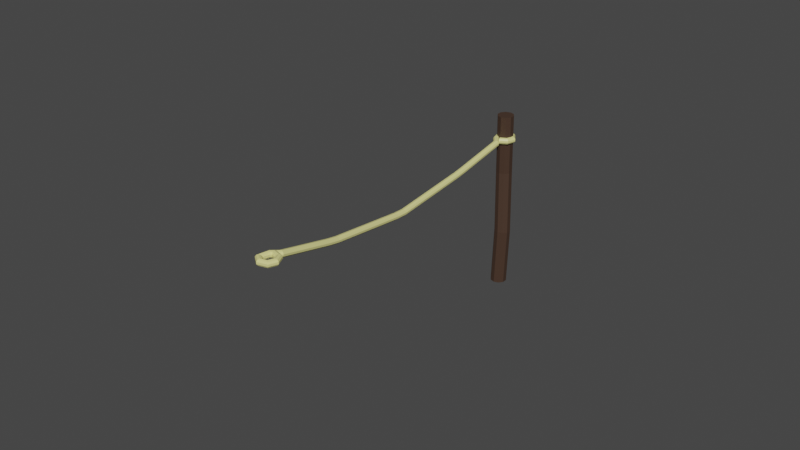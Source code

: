 # Source: Cloture_Moitier.blend  (saved by Blender 2.93.21; exported with 4.5.12 LTS)
import bpy
from mathutils import Matrix  # noqa: F401  (used for matrix-valued properties, if any)

bpy.ops.wm.read_factory_settings(use_empty=True)
scene = bpy.context.scene
scene.name = 'Scene'

# ---- collections
col_collection = bpy.data.collections.new('Collection'); scene.collection.children.link(col_collection)

# ---- materials (node trees are filled in below, after node groups)
mat_boispoteaux = bpy.data.materials.new('BoisPoteaux')
mat_boispoteaux.use_transparent_shadow = False
mat_corde = bpy.data.materials.new('Corde')
mat_corde.alpha_threshold = 0.0
mat_corde.use_transparent_shadow = False
mat_corde.line_color = (0.0, 0.0, 0.0, 1.0)

# ---- material node trees
mat_boispoteaux.use_nodes = True; mat_boispoteaux.node_tree.nodes.clear()
_N = mat_boispoteaux.node_tree.nodes; _L = mat_boispoteaux.node_tree.links
n0 = _N.new('ShaderNodeBsdfPrincipled'); n0.name = 'Principled BSDF'; n0.location = (10, 300)
n0.distribution = 'GGX'
n0.subsurface_method = 'BURLEY'
n0.inputs[0].default_value = (0.06072, 0.03367, 0.02172, 1.0)
n0.inputs[3].default_value = 1.45
n0.inputs[27].default_value = (0.0, 0.0, 0.0, 1.0)
n0.inputs[28].default_value = 1.0
n1 = _N.new('ShaderNodeOutputMaterial'); n1.name = 'Material Output'; n1.location = (300, 300)
_L.new(n0.outputs[0], n1.inputs[0])
n1.is_active_output = True
mat_corde.use_nodes = True; mat_corde.node_tree.nodes.clear()
_N = mat_corde.node_tree.nodes; _L = mat_corde.node_tree.links
n0 = _N.new('ShaderNodeOutputMaterial'); n0.name = 'Material Output'; n0.location = (300, 300)
n1 = _N.new('ShaderNodeBsdfPrincipled'); n1.name = 'Principled BSDF'; n1.location = (10, 300)
n1.distribution = 'GGX'
n1.subsurface_method = 'BURLEY'
n1.inputs[0].default_value = (0.7874, 0.754, 0.2852, 1.0)
n1.inputs[2].default_value = 0.4
n1.inputs[3].default_value = 1.45
n1.inputs[27].default_value = (0.0, 0.0, 0.0, 1.0)
n1.inputs[28].default_value = 1.0
_L.new(n1.outputs[0], n0.inputs[0])
n0.is_active_output = True

# ---- world
world_world = bpy.data.worlds.new('World'); scene.world = world_world
world_world.use_nodes = True; world_world.node_tree.nodes.clear()
_N = world_world.node_tree.nodes; _L = world_world.node_tree.links
n0 = _N.new('ShaderNodeOutputWorld'); n0.name = 'World Output'; n0.location = (300, 300)
n1 = _N.new('ShaderNodeBackground'); n1.name = 'Background'; n1.location = (10, 300)
n1.inputs[0].default_value = (0.05088, 0.05088, 0.05088, 1.0)
_L.new(n1.outputs[0], n0.inputs[0])
n0.is_active_output = True
world_world.color = (0.05088, 0.05088, 0.05088)
world_world.use_sun_shadow = False
world_world.sun_shadow_jitter_overblur = 0.0

# ---- meshes
me_cylindre_001 = bpy.data.meshes.new('Cylindre.001')
me_cylindre_001.from_pydata([(0.0, 0.09, -1.0), (0.0, 0.09, 1.0), (0.0529, 0.07281, -1.0), (0.0529, 0.07281, 1.0), (0.0856, 0.02781, -1.0), (0.0856, 0.02781, 1.0), (0.0856, -0.02781, -1.0), (0.0856, -0.02781, 1.0), (0.0529, -0.07281, -1.0), (0.0529, -0.07281, 1.0), (-7.868e-09, -0.09, -1.0), (-7.868e-09, -0.09, 1.0), (-0.0529, -0.07281, -1.0), (-0.0529, -0.07281, 1.0), (-0.0856, -0.02781, -1.0), (-0.0856, -0.02781, 1.0), (-0.0856, 0.02781, -1.0), (-0.0856, 0.02781, 1.0), (-0.0529, 0.07281, -1.0), (-0.0529, 0.07281, 1.0), (0.02305, 0.08863, -0.3599), (-0.01023, 0.1189, 0.3377), (0.04267, 0.1017, 0.3377), (0.07595, 0.07144, -0.3599), (0.07536, 0.05674, 0.3377), (0.1086, 0.02644, -0.3599), (0.07536, 0.001114, 0.3377), (0.1086, -0.02918, -0.3599), (0.04267, -0.04389, 0.3377), (0.07595, -0.07418, -0.3599), (-0.01023, -0.06107, 0.3377), (0.02305, -0.09137, -0.3599), (-0.06313, -0.04389, 0.3377), (-0.02985, -0.07418, -0.3599), (-0.09583, 0.001114, 0.3377), (-0.06254, -0.02918, -0.3599), (-0.09583, 0.05674, 0.3377), (-0.06254, 0.02644, -0.3599), (-0.06313, 0.1017, 0.3377), (-0.02985, 0.07144, -0.3599)], [], [(21, 1, 3, 22), (22, 3, 5, 24), (24, 5, 7, 26), (26, 7, 9, 28), (28, 9, 11, 30), (30, 11, 13, 32), (32, 13, 15, 34), (34, 15, 17, 36), (3, 1, 19, 17, 15, 13, 11, 9, 7, 5), (36, 17, 19, 38), (38, 19, 1, 21), (0, 2, 4, 6, 8, 10, 12, 14, 16, 18), (18, 39, 20, 0), (39, 38, 21, 20), (16, 37, 39, 18), (37, 36, 38, 39), (14, 35, 37, 16), (35, 34, 36, 37), (12, 33, 35, 14), (33, 32, 34, 35), (10, 31, 33, 12), (31, 30, 32, 33), (8, 29, 31, 10), (29, 28, 30, 31), (6, 27, 29, 8), (27, 26, 28, 29), (4, 25, 27, 6), (25, 24, 26, 27), (2, 23, 25, 4), (23, 22, 24, 25), (0, 20, 23, 2), (20, 21, 22, 23)])
_uv = me_cylindre_001.uv_layers.new(name='CarteUV')
_uv.uv.foreach_set('vector', [1.0, 0.8333, 1.0, 1.0, 0.9, 1.0, 0.9, 0.8333, 0.9, 0.8333, 0.9, 1.0, 0.8, 1.0, 0.8, 0.8333, 0.8, 0.8333, 0.8, 1.0, 0.7, 1.0, 0.7, 0.8333, 0.7, 0.8333, 0.7, 1.0, 0.6, 1.0, 0.6, 0.8333, 0.6, 0.8333, 0.6, 1.0, 0.5, 1.0, 0.5, 0.8333, 0.5, 0.8333, 0.5, 1.0, 0.4, 1.0, 0.4, 0.8333, 0.4, 0.8333, 0.4, 1.0, 0.3, 1.0, 0.3, 0.8333, 0.3, 0.8333, 0.3, 1.0, 0.2, 1.0, 0.2, 0.8333, 0.3911, 0.4442, 0.25, 0.49, 0.1089, 0.4442, 0.02175, 0.3242, 0.02175, 0.1758, 0.1089, 0.05584, 0.25, 0.01, 0.3911, 0.05584, 0.4783, 0.1758, 0.4783, 0.3242, 0.2, 0.8333, 0.2, 1.0, 0.1, 1.0, 0.1, 0.8333, 0.1, 0.8333, 0.1, 1.0, -7.451e-08, 1.0, -7.451e-08, 0.8333, 0.75, 0.49, 0.8911, 0.4442, 0.9783, 0.3242, 0.9783, 0.1758, 0.8911, 0.05584, 0.75, 0.01, 0.6089, 0.05584, 0.5217, 0.1758, 0.5217, 0.3242, 0.6089, 0.4442, 0.1, 0.5, 0.1, 0.6667, -7.451e-08, 0.6667, -7.451e-08, 0.5, 0.1, 0.6667, 0.1, 0.8333, -7.451e-08, 0.8333, -7.451e-08, 0.6667, 0.2, 0.5, 0.2, 0.6667, 0.1, 0.6667, 0.1, 0.5, 0.2, 0.6667, 0.2, 0.8333, 0.1, 0.8333, 0.1, 0.6667, 0.3, 0.5, 0.3, 0.6667, 0.2, 0.6667, 0.2, 0.5, 0.3, 0.6667, 0.3, 0.8333, 0.2, 0.8333, 0.2, 0.6667, 0.4, 0.5, 0.4, 0.6667, 0.3, 0.6667, 0.3, 0.5, 0.4, 0.6667, 0.4, 0.8333, 0.3, 0.8333, 0.3, 0.6667, 0.5, 0.5, 0.5, 0.6667, 0.4, 0.6667, 0.4, 0.5, 0.5, 0.6667, 0.5, 0.8333, 0.4, 0.8333, 0.4, 0.6667, 0.6, 0.5, 0.6, 0.6667, 0.5, 0.6667, 0.5, 0.5, 0.6, 0.6667, 0.6, 0.8333, 0.5, 0.8333, 0.5, 0.6667, 0.7, 0.5, 0.7, 0.6667, 0.6, 0.6667, 0.6, 0.5, 0.7, 0.6667, 0.7, 0.8333, 0.6, 0.8333, 0.6, 0.6667, 0.8, 0.5, 0.8, 0.6667, 0.7, 0.6667, 0.7, 0.5, 0.8, 0.6667, 0.8, 0.8333, 0.7, 0.8333, 0.7, 0.6667, 0.9, 0.5, 0.9, 0.6667, 0.8, 0.6667, 0.8, 0.5, 0.9, 0.6667, 0.9, 0.8333, 0.8, 0.8333, 0.8, 0.6667, 1.0, 0.5, 1.0, 0.6667, 0.9, 0.6667, 0.9, 0.5, 1.0, 0.6667, 1.0, 0.8333, 0.9, 0.8333, 0.9, 0.6667])
me_cylindre_001.materials.append(mat_boispoteaux)
me_cylindre_001.use_remesh_fix_poles = True
me_cylindre_001.use_remesh_preserve_attributes = False
me_cylindre_001.update()
me_cylindre_002 = bpy.data.meshes.new('Cylindre.002')
me_cylindre_002.from_pydata([(0.0, 0.09, -1.0), (0.0, 0.09, 1.0), (0.0529, 0.07281, -1.0), (0.0529, 0.07281, 1.0), (0.0856, 0.02781, -1.0), (0.0856, 0.02781, 1.0), (0.0856, -0.02781, -1.0), (0.0856, -0.02781, 1.0), (0.0529, -0.07281, -1.0), (0.0529, -0.07281, 1.0), (-7.868e-09, -0.09, -1.0), (-7.868e-09, -0.09, 1.0), (-0.0529, -0.07281, -1.0), (-0.0529, -0.07281, 1.0), (-0.0856, -0.02781, -1.0), (-0.0856, -0.02781, 1.0), (-0.0856, 0.02781, -1.0), (-0.0856, 0.02781, 1.0), (-0.0529, 0.07281, -1.0), (-0.0529, 0.07281, 1.0), (0.0, 0.09, -0.821), (0.0, 0.09, -0.7681), (0.0, 0.09, -0.7151), (0.0, 0.09, -0.6621), (0.0, 0.09, -0.6091), (0.0, 0.09, -0.5562), (0.0, 0.09, -0.5032), (0.0, 0.09, -0.4502), (0.0, 0.09, -0.3973), (0.0, 0.09, -0.3443), (0.0, 0.09, -0.2913), (0.0, 0.09, -0.2384), (0.0, 0.09, -0.1854), (0.0, 0.09, -0.1324), (0.0, 0.09, -0.07945), (0.0, 0.09, -0.02648), (0.0, 0.09, 0.02648), (0.0, 0.09, 0.07945), (0.0, 0.09, 0.1324), (0.0, 0.09, 0.1854), (0.0, 0.09, 0.2384), (0.0, 0.09, 0.2913), (0.0, 0.09, 0.3443), (0.0, 0.09, 0.3973), (0.0, 0.09, 0.4502), (0.0, 0.09, 0.5032), (0.0, 0.09, 0.5562), (0.0, 0.09, 0.6091), (0.0, 0.09, 0.6621), (0.0, 0.09, 0.7151), (0.0, 0.09, 0.7681), (0.0, 0.09, 0.821), (0.0529, 0.07281, 0.821), (0.0529, 0.07281, 0.7681), (0.0529, 0.07281, 0.7151), (0.0529, 0.07281, 0.6621), (0.0529, 0.07281, 0.6091), (0.0529, 0.07281, 0.5562), (0.0529, 0.07281, 0.5032), (0.0529, 0.07281, 0.4502), (0.0529, 0.07281, 0.3973), (0.0529, 0.07281, 0.3443), (0.0529, 0.07281, 0.2913), (0.0529, 0.07281, 0.2384), (0.0529, 0.07281, 0.1854), (0.0529, 0.07281, 0.1324), (0.0529, 0.07281, 0.07945), (0.0529, 0.07281, 0.02648), (0.0529, 0.07281, -0.02648), (0.0529, 0.07281, -0.07945), (0.0529, 0.07281, -0.1324), (0.0529, 0.07281, -0.1854), (0.0529, 0.07281, -0.2384), (0.0529, 0.07281, -0.2913), (0.0529, 0.07281, -0.3443), (0.0529, 0.07281, -0.3973), (0.0529, 0.07281, -0.4502), (0.0529, 0.07281, -0.5032), (0.0529, 0.07281, -0.5562), (0.0529, 0.07281, -0.6091), (0.0529, 0.07281, -0.6621), (0.0529, 0.07281, -0.7151), (0.0529, 0.07281, -0.7681), (0.0529, 0.07281, -0.821), (0.0856, 0.02781, 0.821), (0.0856, 0.02781, 0.7681), (0.0856, 0.02781, 0.7151), (0.0856, 0.02781, 0.6621), (0.0856, 0.02781, 0.6091), (0.0856, 0.02781, 0.5562), (0.0856, 0.02781, 0.5032), (0.0856, 0.02781, 0.4502), (0.0856, 0.02781, 0.3973), (0.0856, 0.02781, 0.3443), (0.0856, 0.02781, 0.2913), (0.0856, 0.02781, 0.2384), (0.0856, 0.02781, 0.1854), (0.0856, 0.02781, 0.1324), (0.0856, 0.02781, 0.07945), (0.0856, 0.02781, 0.02648), (0.0856, 0.02781, -0.02648), (0.0856, 0.02781, -0.07945), (0.0856, 0.02781, -0.1324), (0.0856, 0.02781, -0.1854), (0.0856, 0.02781, -0.2384), (0.0856, 0.02781, -0.2913), (0.0856, 0.02781, -0.3443), (0.0856, 0.02781, -0.3973), (0.0856, 0.02781, -0.4502), (0.0856, 0.02781, -0.5032), (0.0856, 0.02781, -0.5562), (0.0856, 0.02781, -0.6091), (0.0856, 0.02781, -0.6621), (0.0856, 0.02781, -0.7151), (0.0856, 0.02781, -0.7681), (0.0856, 0.02781, -0.821), (0.0856, -0.02781, 0.821), (0.0856, -0.02781, 0.7681), (0.0856, -0.02781, 0.7151), (0.0856, -0.02781, 0.6621), (0.0856, -0.02781, 0.6091), (0.0856, -0.02781, 0.5562), (0.0856, -0.02781, 0.5032), (0.0856, -0.02781, 0.4502), (0.0856, -0.02781, 0.3973), (0.0856, -0.02781, 0.3443), (0.0856, -0.02781, 0.2913), (0.0856, -0.02781, 0.2384), (0.0856, -0.02781, 0.1854), (0.0856, -0.02781, 0.1324), (0.0856, -0.02781, 0.07945), (0.0856, -0.02781, 0.02648), (0.0856, -0.02781, -0.02648), (0.0856, -0.02781, -0.07945), (0.0856, -0.02781, -0.1324), (0.0856, -0.02781, -0.1854), (0.0856, -0.02781, -0.2384), (0.0856, -0.02781, -0.2913), (0.0856, -0.02781, -0.3443), (0.0856, -0.02781, -0.3973), (0.0856, -0.02781, -0.4502), (0.0856, -0.02781, -0.5032), (0.0856, -0.02781, -0.5562), (0.0856, -0.02781, -0.6091), (0.0856, -0.02781, -0.6621), (0.0856, -0.02781, -0.7151), (0.0856, -0.02781, -0.7681), (0.0856, -0.02781, -0.821), (0.0529, -0.07281, 0.821), (0.0529, -0.07281, 0.7681), (0.0529, -0.07281, 0.7151), (0.0529, -0.07281, 0.6621), (0.0529, -0.07281, 0.6091), (0.0529, -0.07281, 0.5562), (0.0529, -0.07281, 0.5032), (0.0529, -0.07281, 0.4502), (0.0529, -0.07281, 0.3973), (0.0529, -0.07281, 0.3443), (0.0529, -0.07281, 0.2913), (0.0529, -0.07281, 0.2384), (0.0529, -0.07281, 0.1854), (0.0529, -0.07281, 0.1324), (0.0529, -0.07281, 0.07945), (0.0529, -0.07281, 0.02648), (0.0529, -0.07281, -0.02648), (0.0529, -0.07281, -0.07945), (0.0529, -0.07281, -0.1324), (0.0529, -0.07281, -0.1854), (0.0529, -0.07281, -0.2384), (0.0529, -0.07281, -0.2913), (0.0529, -0.07281, -0.3443), (0.0529, -0.07281, -0.3973), (0.0529, -0.07281, -0.4502), (0.0529, -0.07281, -0.5032), (0.0529, -0.07281, -0.5562), (0.0529, -0.07281, -0.6091), (0.0529, -0.07281, -0.6621), (0.0529, -0.07281, -0.7151), (0.0529, -0.07281, -0.7681), (0.0529, -0.07281, -0.821), (-7.868e-09, -0.09, 0.821), (-7.868e-09, -0.09, 0.7681), (-7.868e-09, -0.09, 0.7151), (-7.868e-09, -0.09, 0.6621), (-7.868e-09, -0.09, 0.6091), (-7.868e-09, -0.09, 0.5562), (-7.868e-09, -0.09, 0.5032), (-7.868e-09, -0.09, 0.4502), (-7.868e-09, -0.09, 0.3973), (-7.868e-09, -0.09, 0.3443), (-7.868e-09, -0.09, 0.2913), (-7.868e-09, -0.09, 0.2384), (-7.868e-09, -0.09, 0.1854), (-7.868e-09, -0.09, 0.1324), (-7.868e-09, -0.09, 0.07945), (-7.868e-09, -0.09, 0.02648), (-7.868e-09, -0.09, -0.02648), (-7.868e-09, -0.09, -0.07945), (-7.868e-09, -0.09, -0.1324), (-7.868e-09, -0.09, -0.1854), (-7.868e-09, -0.09, -0.2384), (-7.868e-09, -0.09, -0.2913), (-7.868e-09, -0.09, -0.3443), (-7.868e-09, -0.09, -0.3973), (-7.868e-09, -0.09, -0.4502), (-7.868e-09, -0.09, -0.5032), (-7.868e-09, -0.09, -0.5562), (-7.868e-09, -0.09, -0.6091), (-7.868e-09, -0.09, -0.6621), (-7.868e-09, -0.09, -0.7151), (-7.868e-09, -0.09, -0.7681), (-7.868e-09, -0.09, -0.821), (-0.0529, -0.07281, 0.821), (-0.0529, -0.07281, 0.7681), (-0.0529, -0.07281, 0.7151), (-0.0529, -0.07281, 0.6621), (-0.0529, -0.07281, 0.6091), (-0.0529, -0.07281, 0.5562), (-0.0529, -0.07281, 0.5032), (-0.0529, -0.07281, 0.4502), (-0.0529, -0.07281, 0.3973), (-0.0529, -0.07281, 0.3443), (-0.0529, -0.07281, 0.2913), (-0.0529, -0.07281, 0.2384), (-0.0529, -0.07281, 0.1854), (-0.0529, -0.07281, 0.1324), (-0.0529, -0.07281, 0.07945), (-0.0529, -0.07281, 0.02648), (-0.0529, -0.07281, -0.02648), (-0.0529, -0.07281, -0.07945), (-0.0529, -0.07281, -0.1324), (-0.0529, -0.07281, -0.1854), (-0.0529, -0.07281, -0.2384), (-0.0529, -0.07281, -0.2913), (-0.0529, -0.07281, -0.3443), (-0.0529, -0.07281, -0.3973), (-0.0529, -0.07281, -0.4502), (-0.0529, -0.07281, -0.5032), (-0.0529, -0.07281, -0.5562), (-0.0529, -0.07281, -0.6091), (-0.0529, -0.07281, -0.6621), (-0.0529, -0.07281, -0.7151), (-0.0529, -0.07281, -0.7681), (-0.0529, -0.07281, -0.821), (-0.0856, -0.02781, 0.821), (-0.0856, -0.02781, 0.7681), (-0.0856, -0.02781, 0.7151), (-0.0856, -0.02781, 0.6621), (-0.0856, -0.02781, 0.6091), (-0.0856, -0.02781, 0.5562), (-0.0856, -0.02781, 0.5032), (-0.0856, -0.02781, 0.4502), (-0.0856, -0.02781, 0.3973), (-0.0856, -0.02781, 0.3443), (-0.0856, -0.02781, 0.2913), (-0.0856, -0.02781, 0.2384), (-0.0856, -0.02781, 0.1854), (-0.0856, -0.02781, 0.1324), (-0.0856, -0.02781, 0.07945), (-0.0856, -0.02781, 0.02648), (-0.0856, -0.02781, -0.02648), (-0.0856, -0.02781, -0.07945), (-0.0856, -0.02781, -0.1324), (-0.0856, -0.02781, -0.1854), (-0.0856, -0.02781, -0.2384), (-0.0856, -0.02781, -0.2913), (-0.0856, -0.02781, -0.3443), (-0.0856, -0.02781, -0.3973), (-0.0856, -0.02781, -0.4502), (-0.0856, -0.02781, -0.5032), (-0.0856, -0.02781, -0.5562), (-0.0856, -0.02781, -0.6091), (-0.0856, -0.02781, -0.6621), (-0.0856, -0.02781, -0.7151), (-0.0856, -0.02781, -0.7681), (-0.0856, -0.02781, -0.821), (-0.0856, 0.02781, 0.821), (-0.0856, 0.02781, 0.7681), (-0.0856, 0.02781, 0.7151), (-0.0856, 0.02781, 0.6621), (-0.0856, 0.02781, 0.6091), (-0.0856, 0.02781, 0.5562), (-0.0856, 0.02781, 0.5032), (-0.0856, 0.02781, 0.4502), (-0.0856, 0.02781, 0.3973), (-0.0856, 0.02781, 0.3443), (-0.0856, 0.02781, 0.2913), (-0.0856, 0.02781, 0.2384), (-0.0856, 0.02781, 0.1854), (-0.0856, 0.02781, 0.1324), (-0.0856, 0.02781, 0.07945), (-0.0856, 0.02781, 0.02648), (-0.0856, 0.02781, -0.02648), (-0.0856, 0.02781, -0.07945), (-0.0856, 0.02781, -0.1324), (-0.0856, 0.02781, -0.1854), (-0.0856, 0.02781, -0.2384), (-0.0856, 0.02781, -0.2913), (-0.0856, 0.02781, -0.3443), (-0.0856, 0.02781, -0.3973), (-0.0856, 0.02781, -0.4502), (-0.0856, 0.02781, -0.5032), (-0.0856, 0.02781, -0.5562), (-0.0856, 0.02781, -0.6091), (-0.0856, 0.02781, -0.6621), (-0.0856, 0.02781, -0.7151), (-0.0856, 0.02781, -0.7681), (-0.0856, 0.02781, -0.821), (-0.0529, 0.07281, 0.821), (-0.0529, 0.07281, 0.7681), (-0.0529, 0.07281, 0.7151), (-0.0529, 0.07281, 0.6621), (-0.0529, 0.07281, 0.6091), (-0.0529, 0.07281, 0.5562), (-0.0529, 0.07281, 0.5032), (-0.0529, 0.07281, 0.4502), (-0.0529, 0.07281, 0.3973), (-0.0529, 0.07281, 0.3443), (-0.0529, 0.07281, 0.2913), (-0.0529, 0.07281, 0.2384), (-0.0529, 0.07281, 0.1854), (-0.0529, 0.07281, 0.1324), (-0.0529, 0.07281, 0.07945), (-0.0529, 0.07281, 0.02648), (-0.0529, 0.07281, -0.02648), (-0.0529, 0.07281, -0.07945), (-0.0529, 0.07281, -0.1324), (-0.0529, 0.07281, -0.1854), (-0.0529, 0.07281, -0.2384), (-0.0529, 0.07281, -0.2913), (-0.0529, 0.07281, -0.3443), (-0.0529, 0.07281, -0.3973), (-0.0529, 0.07281, -0.4502), (-0.0529, 0.07281, -0.5032), (-0.0529, 0.07281, -0.5562), (-0.0529, 0.07281, -0.6091), (-0.0529, 0.07281, -0.6621), (-0.0529, 0.07281, -0.7151), (-0.0529, 0.07281, -0.7681), (-0.0529, 0.07281, -0.821), (0.0, 0.09, 0.8568), (0.0, 0.09, 0.8926), (0.0, 0.09, 0.9284), (0.0, 0.09, 0.9642), (0.0529, 0.07281, 0.9642), (0.0529, 0.07281, 0.9284), (0.0529, 0.07281, 0.8926), (0.0529, 0.07281, 0.8568), (0.0856, 0.02781, 0.9642), (0.0856, 0.02781, 0.9284), (0.0856, 0.02781, 0.8926), (0.0856, 0.02781, 0.8568), (0.0856, -0.02781, 0.9642), (0.0856, -0.02781, 0.9284), (0.0856, -0.02781, 0.8926), (0.0856, -0.02781, 0.8568), (0.0529, -0.07281, 0.9642), (0.0529, -0.07281, 0.9284), (0.0529, -0.07281, 0.8926), (0.0529, -0.07281, 0.8568), (-7.868e-09, -0.09, 0.9642), (-7.868e-09, -0.09, 0.9284), (-7.868e-09, -0.09, 0.8926), (-7.868e-09, -0.09, 0.8568), (-0.0529, -0.07281, 0.9642), (-0.0529, -0.07281, 0.9284), (-0.0529, -0.07281, 0.8926), (-0.0529, -0.07281, 0.8568), (-0.0856, -0.02781, 0.9642), (-0.0856, -0.02781, 0.9284), (-0.0856, -0.02781, 0.8926), (-0.0856, -0.02781, 0.8568), (-0.0856, 0.02781, 0.9642), (-0.0856, 0.02781, 0.9284), (-0.0856, 0.02781, 0.8926), (-0.0856, 0.02781, 0.8568), (-0.0529, 0.07281, 0.9642), (-0.0529, 0.07281, 0.9284), (-0.0529, 0.07281, 0.8926), (-0.0529, 0.07281, 0.8568), (0.0529, 0.07281, -0.8568), (0.0529, 0.07281, -0.8926), (0.0529, 0.07281, -0.9284), (0.0529, 0.07281, -0.9642), (0.0856, 0.02781, -0.8568), (0.0856, 0.02781, -0.8926), (0.0856, 0.02781, -0.9284), (0.0856, 0.02781, -0.9642), (0.0856, -0.02781, -0.8568), (0.0856, -0.02781, -0.8926), (0.0856, -0.02781, -0.9284), (0.0856, -0.02781, -0.9642), (0.0529, -0.07281, -0.8568), (0.0529, -0.07281, -0.8926), (0.0529, -0.07281, -0.9284), (0.0529, -0.07281, -0.9642), (-7.868e-09, -0.09, -0.8568), (-7.868e-09, -0.09, -0.8926), (-7.868e-09, -0.09, -0.9284), (-7.868e-09, -0.09, -0.9642), (-0.0529, -0.07281, -0.8568), (-0.0529, -0.07281, -0.8926), (-0.0529, -0.07281, -0.9284), (-0.0529, -0.07281, -0.9642), (-0.0856, -0.02781, -0.8568), (-0.0856, -0.02781, -0.8926), (-0.0856, -0.02781, -0.9284), (-0.0856, -0.02781, -0.9642), (-0.0856, 0.02781, -0.8568), (-0.0856, 0.02781, -0.8926), (-0.0856, 0.02781, -0.9284), (-0.0856, 0.02781, -0.9642), (-0.0529, 0.07281, -0.8568), (-0.0529, 0.07281, -0.8926), (-0.0529, 0.07281, -0.9284), (-0.0529, 0.07281, -0.9642), (0.0, 0.09, -0.9642), (0.0, 0.09, -0.9284), (0.0, 0.09, -0.8926), (0.0, 0.09, -0.8568)], [], [(343, 1, 3, 344), (344, 3, 5, 348), (348, 5, 7, 352), (352, 7, 9, 356), (356, 9, 11, 360), (360, 11, 13, 364), (364, 13, 15, 368), (368, 15, 17, 372), (3, 1, 19, 17, 15, 13, 11, 9, 7, 5), (372, 17, 19, 376), (376, 19, 1, 343), (0, 2, 4, 6, 8, 10, 12, 14, 16, 18), (412, 339, 20, 419), (339, 338, 21, 20), (338, 337, 22, 21), (337, 336, 23, 22), (336, 335, 24, 23), (335, 334, 25, 24), (334, 333, 26, 25), (333, 332, 27, 26), (332, 331, 28, 27), (331, 330, 29, 28), (330, 329, 30, 29), (329, 328, 31, 30), (328, 327, 32, 31), (327, 326, 33, 32), (326, 325, 34, 33), (325, 324, 35, 34), (324, 323, 36, 35), (323, 322, 37, 36), (322, 321, 38, 37), (321, 320, 39, 38), (320, 319, 40, 39), (319, 318, 41, 40), (318, 317, 42, 41), (317, 316, 43, 42), (316, 315, 44, 43), (315, 314, 45, 44), (314, 313, 46, 45), (313, 312, 47, 46), (312, 311, 48, 47), (311, 310, 49, 48), (310, 309, 50, 49), (309, 308, 51, 50), (408, 307, 339, 412), (307, 306, 338, 339), (306, 305, 337, 338), (305, 304, 336, 337), (304, 303, 335, 336), (303, 302, 334, 335), (302, 301, 333, 334), (301, 300, 332, 333), (300, 299, 331, 332), (299, 298, 330, 331), (298, 297, 329, 330), (297, 296, 328, 329), (296, 295, 327, 328), (295, 294, 326, 327), (294, 293, 325, 326), (293, 292, 324, 325), (292, 291, 323, 324), (291, 290, 322, 323), (290, 289, 321, 322), (289, 288, 320, 321), (288, 287, 319, 320), (287, 286, 318, 319), (286, 285, 317, 318), (285, 284, 316, 317), (284, 283, 315, 316), (283, 282, 314, 315), (282, 281, 313, 314), (281, 280, 312, 313), (280, 279, 311, 312), (279, 278, 310, 311), (278, 277, 309, 310), (277, 276, 308, 309), (404, 275, 307, 408), (275, 274, 306, 307), (274, 273, 305, 306), (273, 272, 304, 305), (272, 271, 303, 304), (271, 270, 302, 303), (270, 269, 301, 302), (269, 268, 300, 301), (268, 267, 299, 300), (267, 266, 298, 299), (266, 265, 297, 298), (265, 264, 296, 297), (264, 263, 295, 296), (263, 262, 294, 295), (262, 261, 293, 294), (261, 260, 292, 293), (260, 259, 291, 292), (259, 258, 290, 291), (258, 257, 289, 290), (257, 256, 288, 289), (256, 255, 287, 288), (255, 254, 286, 287), (254, 253, 285, 286), (253, 252, 284, 285), (252, 251, 283, 284), (251, 250, 282, 283), (250, 249, 281, 282), (249, 248, 280, 281), (248, 247, 279, 280), (247, 246, 278, 279), (246, 245, 277, 278), (245, 244, 276, 277), (400, 243, 275, 404), (243, 242, 274, 275), (242, 241, 273, 274), (241, 240, 272, 273), (240, 239, 271, 272), (239, 238, 270, 271), (238, 237, 269, 270), (237, 236, 268, 269), (236, 235, 267, 268), (235, 234, 266, 267), (234, 233, 265, 266), (233, 232, 264, 265), (232, 231, 263, 264), (231, 230, 262, 263), (230, 229, 261, 262), (229, 228, 260, 261), (228, 227, 259, 260), (227, 226, 258, 259), (226, 225, 257, 258), (225, 224, 256, 257), (224, 223, 255, 256), (223, 222, 254, 255), (222, 221, 253, 254), (221, 220, 252, 253), (220, 219, 251, 252), (219, 218, 250, 251), (218, 217, 249, 250), (217, 216, 248, 249), (216, 215, 247, 248), (215, 214, 246, 247), (214, 213, 245, 246), (213, 212, 244, 245), (396, 211, 243, 400), (211, 210, 242, 243), (210, 209, 241, 242), (209, 208, 240, 241), (208, 207, 239, 240), (207, 206, 238, 239), (206, 205, 237, 238), (205, 204, 236, 237), (204, 203, 235, 236), (203, 202, 234, 235), (202, 201, 233, 234), (201, 200, 232, 233), (200, 199, 231, 232), (199, 198, 230, 231), (198, 197, 229, 230), (197, 196, 228, 229), (196, 195, 227, 228), (195, 194, 226, 227), (194, 193, 225, 226), (193, 192, 224, 225), (192, 191, 223, 224), (191, 190, 222, 223), (190, 189, 221, 222), (189, 188, 220, 221), (188, 187, 219, 220), (187, 186, 218, 219), (186, 185, 217, 218), (185, 184, 216, 217), (184, 183, 215, 216), (183, 182, 214, 215), (182, 181, 213, 214), (181, 180, 212, 213), (392, 179, 211, 396), (179, 178, 210, 211), (178, 177, 209, 210), (177, 176, 208, 209), (176, 175, 207, 208), (175, 174, 206, 207), (174, 173, 205, 206), (173, 172, 204, 205), (172, 171, 203, 204), (171, 170, 202, 203), (170, 169, 201, 202), (169, 168, 200, 201), (168, 167, 199, 200), (167, 166, 198, 199), (166, 165, 197, 198), (165, 164, 196, 197), (164, 163, 195, 196), (163, 162, 194, 195), (162, 161, 193, 194), (161, 160, 192, 193), (160, 159, 191, 192), (159, 158, 190, 191), (158, 157, 189, 190), (157, 156, 188, 189), (156, 155, 187, 188), (155, 154, 186, 187), (154, 153, 185, 186), (153, 152, 184, 185), (152, 151, 183, 184), (151, 150, 182, 183), (150, 149, 181, 182), (149, 148, 180, 181), (388, 147, 179, 392), (147, 146, 178, 179), (146, 145, 177, 178), (145, 144, 176, 177), (144, 143, 175, 176), (143, 142, 174, 175), (142, 141, 173, 174), (141, 140, 172, 173), (140, 139, 171, 172), (139, 138, 170, 171), (138, 137, 169, 170), (137, 136, 168, 169), (136, 135, 167, 168), (135, 134, 166, 167), (134, 133, 165, 166), (133, 132, 164, 165), (132, 131, 163, 164), (131, 130, 162, 163), (130, 129, 161, 162), (129, 128, 160, 161), (128, 127, 159, 160), (127, 126, 158, 159), (126, 125, 157, 158), (125, 124, 156, 157), (124, 123, 155, 156), (123, 122, 154, 155), (122, 121, 153, 154), (121, 120, 152, 153), (120, 119, 151, 152), (119, 118, 150, 151), (118, 117, 149, 150), (117, 116, 148, 149), (384, 115, 147, 388), (115, 114, 146, 147), (114, 113, 145, 146), (113, 112, 144, 145), (112, 111, 143, 144), (111, 110, 142, 143), (110, 109, 141, 142), (109, 108, 140, 141), (108, 107, 139, 140), (107, 106, 138, 139), (106, 105, 137, 138), (105, 104, 136, 137), (104, 103, 135, 136), (103, 102, 134, 135), (102, 101, 133, 134), (101, 100, 132, 133), (100, 99, 131, 132), (99, 98, 130, 131), (98, 97, 129, 130), (97, 96, 128, 129), (96, 95, 127, 128), (95, 94, 126, 127), (94, 93, 125, 126), (93, 92, 124, 125), (92, 91, 123, 124), (91, 90, 122, 123), (90, 89, 121, 122), (89, 88, 120, 121), (88, 87, 119, 120), (87, 86, 118, 119), (86, 85, 117, 118), (85, 84, 116, 117), (380, 83, 115, 384), (83, 82, 114, 115), (82, 81, 113, 114), (81, 80, 112, 113), (80, 79, 111, 112), (79, 78, 110, 111), (78, 77, 109, 110), (77, 76, 108, 109), (76, 75, 107, 108), (75, 74, 106, 107), (74, 73, 105, 106), (73, 72, 104, 105), (72, 71, 103, 104), (71, 70, 102, 103), (70, 69, 101, 102), (69, 68, 100, 101), (68, 67, 99, 100), (67, 66, 98, 99), (66, 65, 97, 98), (65, 64, 96, 97), (64, 63, 95, 96), (63, 62, 94, 95), (62, 61, 93, 94), (61, 60, 92, 93), (60, 59, 91, 92), (59, 58, 90, 91), (58, 57, 89, 90), (57, 56, 88, 89), (56, 55, 87, 88), (55, 54, 86, 87), (54, 53, 85, 86), (53, 52, 84, 85), (419, 20, 83, 380), (20, 21, 82, 83), (21, 22, 81, 82), (22, 23, 80, 81), (23, 24, 79, 80), (24, 25, 78, 79), (25, 26, 77, 78), (26, 27, 76, 77), (27, 28, 75, 76), (28, 29, 74, 75), (29, 30, 73, 74), (30, 31, 72, 73), (31, 32, 71, 72), (32, 33, 70, 71), (33, 34, 69, 70), (34, 35, 68, 69), (35, 36, 67, 68), (36, 37, 66, 67), (37, 38, 65, 66), (38, 39, 64, 65), (39, 40, 63, 64), (40, 41, 62, 63), (41, 42, 61, 62), (42, 43, 60, 61), (43, 44, 59, 60), (44, 45, 58, 59), (45, 46, 57, 58), (46, 47, 56, 57), (47, 48, 55, 56), (48, 49, 54, 55), (49, 50, 53, 54), (50, 51, 52, 53), (308, 379, 340, 51), (379, 378, 341, 340), (378, 377, 342, 341), (377, 376, 343, 342), (276, 375, 379, 308), (375, 374, 378, 379), (374, 373, 377, 378), (373, 372, 376, 377), (244, 371, 375, 276), (371, 370, 374, 375), (370, 369, 373, 374), (369, 368, 372, 373), (212, 367, 371, 244), (367, 366, 370, 371), (366, 365, 369, 370), (365, 364, 368, 369), (180, 363, 367, 212), (363, 362, 366, 367), (362, 361, 365, 366), (361, 360, 364, 365), (148, 359, 363, 180), (359, 358, 362, 363), (358, 357, 361, 362), (357, 356, 360, 361), (116, 355, 359, 148), (355, 354, 358, 359), (354, 353, 357, 358), (353, 352, 356, 357), (84, 351, 355, 116), (351, 350, 354, 355), (350, 349, 353, 354), (349, 348, 352, 353), (52, 347, 351, 84), (347, 346, 350, 351), (346, 345, 349, 350), (345, 344, 348, 349), (51, 340, 347, 52), (340, 341, 346, 347), (341, 342, 345, 346), (342, 343, 344, 345), (0, 416, 383, 2), (416, 417, 382, 383), (417, 418, 381, 382), (418, 419, 380, 381), (2, 383, 387, 4), (383, 382, 386, 387), (382, 381, 385, 386), (381, 380, 384, 385), (4, 387, 391, 6), (387, 386, 390, 391), (386, 385, 389, 390), (385, 384, 388, 389), (6, 391, 395, 8), (391, 390, 394, 395), (390, 389, 393, 394), (389, 388, 392, 393), (8, 395, 399, 10), (395, 394, 398, 399), (394, 393, 397, 398), (393, 392, 396, 397), (10, 399, 403, 12), (399, 398, 402, 403), (398, 397, 401, 402), (397, 396, 400, 401), (12, 403, 407, 14), (403, 402, 406, 407), (402, 401, 405, 406), (401, 400, 404, 405), (14, 407, 411, 16), (407, 406, 410, 411), (406, 405, 409, 410), (405, 404, 408, 409), (16, 411, 415, 18), (411, 410, 414, 415), (410, 409, 413, 414), (409, 408, 412, 413), (18, 415, 416, 0), (415, 414, 417, 416), (414, 413, 418, 417), (413, 412, 419, 418)])
_uv = me_cylindre_002.uv_layers.new(name='CarteUV')
_uv.uv.foreach_set('vector', [1.0, 0.997, 1.0, 1.0, 0.9, 1.0, 0.9, 0.997, 0.9, 0.997, 0.9, 1.0, 0.8, 1.0, 0.8, 0.997, 0.8, 0.997, 0.8, 1.0, 0.7, 1.0, 0.7, 0.997, 0.7, 0.997, 0.7, 1.0, 0.6, 1.0, 0.6, 0.997, 0.6, 0.997, 0.6, 1.0, 0.5, 1.0, 0.5, 0.997, 0.5, 0.997, 0.5, 1.0, 0.4, 1.0, 0.4, 0.997, 0.4, 0.997, 0.4, 1.0, 0.3, 1.0, 0.3, 0.997, 0.3, 0.997, 0.3, 1.0, 0.2, 1.0, 0.2, 0.997, 0.3911, 0.4442, 0.25, 0.49, 0.1089, 0.4442, 0.02175, 0.3242, 0.02175, 0.1758, 0.1089, 0.05584, 0.25, 0.01, 0.3911, 0.05584, 0.4783, 0.1758, 0.4783, 0.3242, 0.2, 0.997, 0.2, 1.0, 0.1, 1.0, 0.1, 0.997, 0.1, 0.997, 0.1, 1.0, -7.451e-08, 1.0, -7.451e-08, 0.997, 0.75, 0.49, 0.8911, 0.4442, 0.9783, 0.3242, 0.9783, 0.1758, 0.8911, 0.05584, 0.75, 0.01, 0.6089, 0.05584, 0.5217, 0.1758, 0.5217, 0.3242, 0.6089, 0.4442, 0.1, 0.5121, 0.1, 0.5152, -7.451e-08, 0.5152, -7.451e-08, 0.5121, 0.1, 0.5152, 0.1, 0.5303, -7.451e-08, 0.5303, -7.451e-08, 0.5152, 0.1, 0.5303, 0.1, 0.5455, -7.451e-08, 0.5455, -7.451e-08, 0.5303, 0.1, 0.5455, 0.1, 0.5606, -7.451e-08, 0.5606, -7.451e-08, 0.5455, 0.1, 0.5606, 0.1, 0.5758, -7.451e-08, 0.5758, -7.451e-08, 0.5606, 0.1, 0.5758, 0.1, 0.5909, -7.451e-08, 0.5909, -7.451e-08, 0.5758, 0.1, 0.5909, 0.1, 0.6061, -7.451e-08, 0.6061, -7.451e-08, 0.5909, 0.1, 0.6061, 0.1, 0.6212, -7.451e-08, 0.6212, -7.451e-08, 0.6061, 0.1, 0.6212, 0.1, 0.6364, -7.451e-08, 0.6364, -7.451e-08, 0.6212, 0.1, 0.6364, 0.1, 0.6515, -7.451e-08, 0.6515, -7.451e-08, 0.6364, 0.1, 0.6515, 0.1, 0.6667, -7.451e-08, 0.6667, -7.451e-08, 0.6515, 0.1, 0.6667, 0.1, 0.6818, -7.451e-08, 0.6818, -7.451e-08, 0.6667, 0.1, 0.6818, 0.1, 0.697, -7.451e-08, 0.697, -7.451e-08, 0.6818, 0.1, 0.697, 0.1, 0.7121, -7.451e-08, 0.7121, -7.451e-08, 0.697, 0.1, 0.7121, 0.1, 0.7273, -7.451e-08, 0.7273, -7.451e-08, 0.7121, 0.1, 0.7273, 0.1, 0.7424, -7.451e-08, 0.7424, -7.451e-08, 0.7273, 0.1, 0.7424, 0.1, 0.7576, -7.451e-08, 0.7576, -7.451e-08, 0.7424, 0.1, 0.7576, 0.1, 0.7727, -7.451e-08, 0.7727, -7.451e-08, 0.7576, 0.1, 0.7727, 0.1, 0.7879, -7.451e-08, 0.7879, -7.451e-08, 0.7727, 0.1, 0.7879, 0.1, 0.803, -7.451e-08, 0.803, -7.451e-08, 0.7879, 0.1, 0.803, 0.1, 0.8182, -7.451e-08, 0.8182, -7.451e-08, 0.803, 0.1, 0.8182, 0.1, 0.8333, -7.451e-08, 0.8333, -7.451e-08, 0.8182, 0.1, 0.8333, 0.1, 0.8485, -7.451e-08, 0.8485, -7.451e-08, 0.8333, 0.1, 0.8485, 0.1, 0.8636, -7.451e-08, 0.8636, -7.451e-08, 0.8485, 0.1, 0.8636, 0.1, 0.8788, -7.451e-08, 0.8788, -7.451e-08, 0.8636, 0.1, 0.8788, 0.1, 0.8939, -7.451e-08, 0.8939, -7.451e-08, 0.8788, 0.1, 0.8939, 0.1, 0.9091, -7.451e-08, 0.9091, -7.451e-08, 0.8939, 0.1, 0.9091, 0.1, 0.9242, -7.451e-08, 0.9242, -7.451e-08, 0.9091, 0.1, 0.9242, 0.1, 0.9394, -7.451e-08, 0.9394, -7.451e-08, 0.9242, 0.1, 0.9394, 0.1, 0.9545, -7.451e-08, 0.9545, -7.451e-08, 0.9394, 0.1, 0.9545, 0.1, 0.9697, -7.451e-08, 0.9697, -7.451e-08, 0.9545, 0.1, 0.9697, 0.1, 0.9848, -7.451e-08, 0.9848, -7.451e-08, 0.9697, 0.2, 0.5121, 0.2, 0.5152, 0.1, 0.5152, 0.1, 0.5121, 0.2, 0.5152, 0.2, 0.5303, 0.1, 0.5303, 0.1, 0.5152, 0.2, 0.5303, 0.2, 0.5455, 0.1, 0.5455, 0.1, 0.5303, 0.2, 0.5455, 0.2, 0.5606, 0.1, 0.5606, 0.1, 0.5455, 0.2, 0.5606, 0.2, 0.5758, 0.1, 0.5758, 0.1, 0.5606, 0.2, 0.5758, 0.2, 0.5909, 0.1, 0.5909, 0.1, 0.5758, 0.2, 0.5909, 0.2, 0.6061, 0.1, 0.6061, 0.1, 0.5909, 0.2, 0.6061, 0.2, 0.6212, 0.1, 0.6212, 0.1, 0.6061, 0.2, 0.6212, 0.2, 0.6364, 0.1, 0.6364, 0.1, 0.6212, 0.2, 0.6364, 0.2, 0.6515, 0.1, 0.6515, 0.1, 0.6364, 0.2, 0.6515, 0.2, 0.6667, 0.1, 0.6667, 0.1, 0.6515, 0.2, 0.6667, 0.2, 0.6818, 0.1, 0.6818, 0.1, 0.6667, 0.2, 0.6818, 0.2, 0.697, 0.1, 0.697, 0.1, 0.6818, 0.2, 0.697, 0.2, 0.7121, 0.1, 0.7121, 0.1, 0.697, 0.2, 0.7121, 0.2, 0.7273, 0.1, 0.7273, 0.1, 0.7121, 0.2, 0.7273, 0.2, 0.7424, 0.1, 0.7424, 0.1, 0.7273, 0.2, 0.7424, 0.2, 0.7576, 0.1, 0.7576, 0.1, 0.7424, 0.2, 0.7576, 0.2, 0.7727, 0.1, 0.7727, 0.1, 0.7576, 0.2, 0.7727, 0.2, 0.7879, 0.1, 0.7879, 0.1, 0.7727, 0.2, 0.7879, 0.2, 0.803, 0.1, 0.803, 0.1, 0.7879, 0.2, 0.803, 0.2, 0.8182, 0.1, 0.8182, 0.1, 0.803, 0.2, 0.8182, 0.2, 0.8333, 0.1, 0.8333, 0.1, 0.8182, 0.2, 0.8333, 0.2, 0.8485, 0.1, 0.8485, 0.1, 0.8333, 0.2, 0.8485, 0.2, 0.8636, 0.1, 0.8636, 0.1, 0.8485, 0.2, 0.8636, 0.2, 0.8788, 0.1, 0.8788, 0.1, 0.8636, 0.2, 0.8788, 0.2, 0.8939, 0.1, 0.8939, 0.1, 0.8788, 0.2, 0.8939, 0.2, 0.9091, 0.1, 0.9091, 0.1, 0.8939, 0.2, 0.9091, 0.2, 0.9242, 0.1, 0.9242, 0.1, 0.9091, 0.2, 0.9242, 0.2, 0.9394, 0.1, 0.9394, 0.1, 0.9242, 0.2, 0.9394, 0.2, 0.9545, 0.1, 0.9545, 0.1, 0.9394, 0.2, 0.9545, 0.2, 0.9697, 0.1, 0.9697, 0.1, 0.9545, 0.2, 0.9697, 0.2, 0.9848, 0.1, 0.9848, 0.1, 0.9697, 0.3, 0.5121, 0.3, 0.5152, 0.2, 0.5152, 0.2, 0.5121, 0.3, 0.5152, 0.3, 0.5303, 0.2, 0.5303, 0.2, 0.5152, 0.3, 0.5303, 0.3, 0.5455, 0.2, 0.5455, 0.2, 0.5303, 0.3, 0.5455, 0.3, 0.5606, 0.2, 0.5606, 0.2, 0.5455, 0.3, 0.5606, 0.3, 0.5758, 0.2, 0.5758, 0.2, 0.5606, 0.3, 0.5758, 0.3, 0.5909, 0.2, 0.5909, 0.2, 0.5758, 0.3, 0.5909, 0.3, 0.6061, 0.2, 0.6061, 0.2, 0.5909, 0.3, 0.6061, 0.3, 0.6212, 0.2, 0.6212, 0.2, 0.6061, 0.3, 0.6212, 0.3, 0.6364, 0.2, 0.6364, 0.2, 0.6212, 0.3, 0.6364, 0.3, 0.6515, 0.2, 0.6515, 0.2, 0.6364, 0.3, 0.6515, 0.3, 0.6667, 0.2, 0.6667, 0.2, 0.6515, 0.3, 0.6667, 0.3, 0.6818, 0.2, 0.6818, 0.2, 0.6667, 0.3, 0.6818, 0.3, 0.697, 0.2, 0.697, 0.2, 0.6818, 0.3, 0.697, 0.3, 0.7121, 0.2, 0.7121, 0.2, 0.697, 0.3, 0.7121, 0.3, 0.7273, 0.2, 0.7273, 0.2, 0.7121, 0.3, 0.7273, 0.3, 0.7424, 0.2, 0.7424, 0.2, 0.7273, 0.3, 0.7424, 0.3, 0.7576, 0.2, 0.7576, 0.2, 0.7424, 0.3, 0.7576, 0.3, 0.7727, 0.2, 0.7727, 0.2, 0.7576, 0.3, 0.7727, 0.3, 0.7879, 0.2, 0.7879, 0.2, 0.7727, 0.3, 0.7879, 0.3, 0.803, 0.2, 0.803, 0.2, 0.7879, 0.3, 0.803, 0.3, 0.8182, 0.2, 0.8182, 0.2, 0.803, 0.3, 0.8182, 0.3, 0.8333, 0.2, 0.8333, 0.2, 0.8182, 0.3, 0.8333, 0.3, 0.8485, 0.2, 0.8485, 0.2, 0.8333, 0.3, 0.8485, 0.3, 0.8636, 0.2, 0.8636, 0.2, 0.8485, 0.3, 0.8636, 0.3, 0.8788, 0.2, 0.8788, 0.2, 0.8636, 0.3, 0.8788, 0.3, 0.8939, 0.2, 0.8939, 0.2, 0.8788, 0.3, 0.8939, 0.3, 0.9091, 0.2, 0.9091, 0.2, 0.8939, 0.3, 0.9091, 0.3, 0.9242, 0.2, 0.9242, 0.2, 0.9091, 0.3, 0.9242, 0.3, 0.9394, 0.2, 0.9394, 0.2, 0.9242, 0.3, 0.9394, 0.3, 0.9545, 0.2, 0.9545, 0.2, 0.9394, 0.3, 0.9545, 0.3, 0.9697, 0.2, 0.9697, 0.2, 0.9545, 0.3, 0.9697, 0.3, 0.9848, 0.2, 0.9848, 0.2, 0.9697, 0.4, 0.5121, 0.4, 0.5152, 0.3, 0.5152, 0.3, 0.5121, 0.4, 0.5152, 0.4, 0.5303, 0.3, 0.5303, 0.3, 0.5152, 0.4, 0.5303, 0.4, 0.5455, 0.3, 0.5455, 0.3, 0.5303, 0.4, 0.5455, 0.4, 0.5606, 0.3, 0.5606, 0.3, 0.5455, 0.4, 0.5606, 0.4, 0.5758, 0.3, 0.5758, 0.3, 0.5606, 0.4, 0.5758, 0.4, 0.5909, 0.3, 0.5909, 0.3, 0.5758, 0.4, 0.5909, 0.4, 0.6061, 0.3, 0.6061, 0.3, 0.5909, 0.4, 0.6061, 0.4, 0.6212, 0.3, 0.6212, 0.3, 0.6061, 0.4, 0.6212, 0.4, 0.6364, 0.3, 0.6364, 0.3, 0.6212, 0.4, 0.6364, 0.4, 0.6515, 0.3, 0.6515, 0.3, 0.6364, 0.4, 0.6515, 0.4, 0.6667, 0.3, 0.6667, 0.3, 0.6515, 0.4, 0.6667, 0.4, 0.6818, 0.3, 0.6818, 0.3, 0.6667, 0.4, 0.6818, 0.4, 0.697, 0.3, 0.697, 0.3, 0.6818, 0.4, 0.697, 0.4, 0.7121, 0.3, 0.7121, 0.3, 0.697, 0.4, 0.7121, 0.4, 0.7273, 0.3, 0.7273, 0.3, 0.7121, 0.4, 0.7273, 0.4, 0.7424, 0.3, 0.7424, 0.3, 0.7273, 0.4, 0.7424, 0.4, 0.7576, 0.3, 0.7576, 0.3, 0.7424, 0.4, 0.7576, 0.4, 0.7727, 0.3, 0.7727, 0.3, 0.7576, 0.4, 0.7727, 0.4, 0.7879, 0.3, 0.7879, 0.3, 0.7727, 0.4, 0.7879, 0.4, 0.803, 0.3, 0.803, 0.3, 0.7879, 0.4, 0.803, 0.4, 0.8182, 0.3, 0.8182, 0.3, 0.803, 0.4, 0.8182, 0.4, 0.8333, 0.3, 0.8333, 0.3, 0.8182, 0.4, 0.8333, 0.4, 0.8485, 0.3, 0.8485, 0.3, 0.8333, 0.4, 0.8485, 0.4, 0.8636, 0.3, 0.8636, 0.3, 0.8485, 0.4, 0.8636, 0.4, 0.8788, 0.3, 0.8788, 0.3, 0.8636, 0.4, 0.8788, 0.4, 0.8939, 0.3, 0.8939, 0.3, 0.8788, 0.4, 0.8939, 0.4, 0.9091, 0.3, 0.9091, 0.3, 0.8939, 0.4, 0.9091, 0.4, 0.9242, 0.3, 0.9242, 0.3, 0.9091, 0.4, 0.9242, 0.4, 0.9394, 0.3, 0.9394, 0.3, 0.9242, 0.4, 0.9394, 0.4, 0.9545, 0.3, 0.9545, 0.3, 0.9394, 0.4, 0.9545, 0.4, 0.9697, 0.3, 0.9697, 0.3, 0.9545, 0.4, 0.9697, 0.4, 0.9848, 0.3, 0.9848, 0.3, 0.9697, 0.5, 0.5121, 0.5, 0.5152, 0.4, 0.5152, 0.4, 0.5121, 0.5, 0.5152, 0.5, 0.5303, 0.4, 0.5303, 0.4, 0.5152, 0.5, 0.5303, 0.5, 0.5455, 0.4, 0.5455, 0.4, 0.5303, 0.5, 0.5455, 0.5, 0.5606, 0.4, 0.5606, 0.4, 0.5455, 0.5, 0.5606, 0.5, 0.5758, 0.4, 0.5758, 0.4, 0.5606, 0.5, 0.5758, 0.5, 0.5909, 0.4, 0.5909, 0.4, 0.5758, 0.5, 0.5909, 0.5, 0.6061, 0.4, 0.6061, 0.4, 0.5909, 0.5, 0.6061, 0.5, 0.6212, 0.4, 0.6212, 0.4, 0.6061, 0.5, 0.6212, 0.5, 0.6364, 0.4, 0.6364, 0.4, 0.6212, 0.5, 0.6364, 0.5, 0.6515, 0.4, 0.6515, 0.4, 0.6364, 0.5, 0.6515, 0.5, 0.6667, 0.4, 0.6667, 0.4, 0.6515, 0.5, 0.6667, 0.5, 0.6818, 0.4, 0.6818, 0.4, 0.6667, 0.5, 0.6818, 0.5, 0.697, 0.4, 0.697, 0.4, 0.6818, 0.5, 0.697, 0.5, 0.7121, 0.4, 0.7121, 0.4, 0.697, 0.5, 0.7121, 0.5, 0.7273, 0.4, 0.7273, 0.4, 0.7121, 0.5, 0.7273, 0.5, 0.7424, 0.4, 0.7424, 0.4, 0.7273, 0.5, 0.7424, 0.5, 0.7576, 0.4, 0.7576, 0.4, 0.7424, 0.5, 0.7576, 0.5, 0.7727, 0.4, 0.7727, 0.4, 0.7576, 0.5, 0.7727, 0.5, 0.7879, 0.4, 0.7879, 0.4, 0.7727, 0.5, 0.7879, 0.5, 0.803, 0.4, 0.803, 0.4, 0.7879, 0.5, 0.803, 0.5, 0.8182, 0.4, 0.8182, 0.4, 0.803, 0.5, 0.8182, 0.5, 0.8333, 0.4, 0.8333, 0.4, 0.8182, 0.5, 0.8333, 0.5, 0.8485, 0.4, 0.8485, 0.4, 0.8333, 0.5, 0.8485, 0.5, 0.8636, 0.4, 0.8636, 0.4, 0.8485, 0.5, 0.8636, 0.5, 0.8788, 0.4, 0.8788, 0.4, 0.8636, 0.5, 0.8788, 0.5, 0.8939, 0.4, 0.8939, 0.4, 0.8788, 0.5, 0.8939, 0.5, 0.9091, 0.4, 0.9091, 0.4, 0.8939, 0.5, 0.9091, 0.5, 0.9242, 0.4, 0.9242, 0.4, 0.9091, 0.5, 0.9242, 0.5, 0.9394, 0.4, 0.9394, 0.4, 0.9242, 0.5, 0.9394, 0.5, 0.9545, 0.4, 0.9545, 0.4, 0.9394, 0.5, 0.9545, 0.5, 0.9697, 0.4, 0.9697, 0.4, 0.9545, 0.5, 0.9697, 0.5, 0.9848, 0.4, 0.9848, 0.4, 0.9697, 0.6, 0.5121, 0.6, 0.5152, 0.5, 0.5152, 0.5, 0.5121, 0.6, 0.5152, 0.6, 0.5303, 0.5, 0.5303, 0.5, 0.5152, 0.6, 0.5303, 0.6, 0.5455, 0.5, 0.5455, 0.5, 0.5303, 0.6, 0.5455, 0.6, 0.5606, 0.5, 0.5606, 0.5, 0.5455, 0.6, 0.5606, 0.6, 0.5758, 0.5, 0.5758, 0.5, 0.5606, 0.6, 0.5758, 0.6, 0.5909, 0.5, 0.5909, 0.5, 0.5758, 0.6, 0.5909, 0.6, 0.6061, 0.5, 0.6061, 0.5, 0.5909, 0.6, 0.6061, 0.6, 0.6212, 0.5, 0.6212, 0.5, 0.6061, 0.6, 0.6212, 0.6, 0.6364, 0.5, 0.6364, 0.5, 0.6212, 0.6, 0.6364, 0.6, 0.6515, 0.5, 0.6515, 0.5, 0.6364, 0.6, 0.6515, 0.6, 0.6667, 0.5, 0.6667, 0.5, 0.6515, 0.6, 0.6667, 0.6, 0.6818, 0.5, 0.6818, 0.5, 0.6667, 0.6, 0.6818, 0.6, 0.697, 0.5, 0.697, 0.5, 0.6818, 0.6, 0.697, 0.6, 0.7121, 0.5, 0.7121, 0.5, 0.697, 0.6, 0.7121, 0.6, 0.7273, 0.5, 0.7273, 0.5, 0.7121, 0.6, 0.7273, 0.6, 0.7424, 0.5, 0.7424, 0.5, 0.7273, 0.6, 0.7424, 0.6, 0.7576, 0.5, 0.7576, 0.5, 0.7424, 0.6, 0.7576, 0.6, 0.7727, 0.5, 0.7727, 0.5, 0.7576, 0.6, 0.7727, 0.6, 0.7879, 0.5, 0.7879, 0.5, 0.7727, 0.6, 0.7879, 0.6, 0.803, 0.5, 0.803, 0.5, 0.7879, 0.6, 0.803, 0.6, 0.8182, 0.5, 0.8182, 0.5, 0.803, 0.6, 0.8182, 0.6, 0.8333, 0.5, 0.8333, 0.5, 0.8182, 0.6, 0.8333, 0.6, 0.8485, 0.5, 0.8485, 0.5, 0.8333, 0.6, 0.8485, 0.6, 0.8636, 0.5, 0.8636, 0.5, 0.8485, 0.6, 0.8636, 0.6, 0.8788, 0.5, 0.8788, 0.5, 0.8636, 0.6, 0.8788, 0.6, 0.8939, 0.5, 0.8939, 0.5, 0.8788, 0.6, 0.8939, 0.6, 0.9091, 0.5, 0.9091, 0.5, 0.8939, 0.6, 0.9091, 0.6, 0.9242, 0.5, 0.9242, 0.5, 0.9091, 0.6, 0.9242, 0.6, 0.9394, 0.5, 0.9394, 0.5, 0.9242, 0.6, 0.9394, 0.6, 0.9545, 0.5, 0.9545, 0.5, 0.9394, 0.6, 0.9545, 0.6, 0.9697, 0.5, 0.9697, 0.5, 0.9545, 0.6, 0.9697, 0.6, 0.9848, 0.5, 0.9848, 0.5, 0.9697, 0.7, 0.5121, 0.7, 0.5152, 0.6, 0.5152, 0.6, 0.5121, 0.7, 0.5152, 0.7, 0.5303, 0.6, 0.5303, 0.6, 0.5152, 0.7, 0.5303, 0.7, 0.5455, 0.6, 0.5455, 0.6, 0.5303, 0.7, 0.5455, 0.7, 0.5606, 0.6, 0.5606, 0.6, 0.5455, 0.7, 0.5606, 0.7, 0.5758, 0.6, 0.5758, 0.6, 0.5606, 0.7, 0.5758, 0.7, 0.5909, 0.6, 0.5909, 0.6, 0.5758, 0.7, 0.5909, 0.7, 0.6061, 0.6, 0.6061, 0.6, 0.5909, 0.7, 0.6061, 0.7, 0.6212, 0.6, 0.6212, 0.6, 0.6061, 0.7, 0.6212, 0.7, 0.6364, 0.6, 0.6364, 0.6, 0.6212, 0.7, 0.6364, 0.7, 0.6515, 0.6, 0.6515, 0.6, 0.6364, 0.7, 0.6515, 0.7, 0.6667, 0.6, 0.6667, 0.6, 0.6515, 0.7, 0.6667, 0.7, 0.6818, 0.6, 0.6818, 0.6, 0.6667, 0.7, 0.6818, 0.7, 0.697, 0.6, 0.697, 0.6, 0.6818, 0.7, 0.697, 0.7, 0.7121, 0.6, 0.7121, 0.6, 0.697, 0.7, 0.7121, 0.7, 0.7273, 0.6, 0.7273, 0.6, 0.7121, 0.7, 0.7273, 0.7, 0.7424, 0.6, 0.7424, 0.6, 0.7273, 0.7, 0.7424, 0.7, 0.7576, 0.6, 0.7576, 0.6, 0.7424, 0.7, 0.7576, 0.7, 0.7727, 0.6, 0.7727, 0.6, 0.7576, 0.7, 0.7727, 0.7, 0.7879, 0.6, 0.7879, 0.6, 0.7727, 0.7, 0.7879, 0.7, 0.803, 0.6, 0.803, 0.6, 0.7879, 0.7, 0.803, 0.7, 0.8182, 0.6, 0.8182, 0.6, 0.803, 0.7, 0.8182, 0.7, 0.8333, 0.6, 0.8333, 0.6, 0.8182, 0.7, 0.8333, 0.7, 0.8485, 0.6, 0.8485, 0.6, 0.8333, 0.7, 0.8485, 0.7, 0.8636, 0.6, 0.8636, 0.6, 0.8485, 0.7, 0.8636, 0.7, 0.8788, 0.6, 0.8788, 0.6, 0.8636, 0.7, 0.8788, 0.7, 0.8939, 0.6, 0.8939, 0.6, 0.8788, 0.7, 0.8939, 0.7, 0.9091, 0.6, 0.9091, 0.6, 0.8939, 0.7, 0.9091, 0.7, 0.9242, 0.6, 0.9242, 0.6, 0.9091, 0.7, 0.9242, 0.7, 0.9394, 0.6, 0.9394, 0.6, 0.9242, 0.7, 0.9394, 0.7, 0.9545, 0.6, 0.9545, 0.6, 0.9394, 0.7, 0.9545, 0.7, 0.9697, 0.6, 0.9697, 0.6, 0.9545, 0.7, 0.9697, 0.7, 0.9848, 0.6, 0.9848, 0.6, 0.9697, 0.8, 0.5121, 0.8, 0.5152, 0.7, 0.5152, 0.7, 0.5121, 0.8, 0.5152, 0.8, 0.5303, 0.7, 0.5303, 0.7, 0.5152, 0.8, 0.5303, 0.8, 0.5455, 0.7, 0.5455, 0.7, 0.5303, 0.8, 0.5455, 0.8, 0.5606, 0.7, 0.5606, 0.7, 0.5455, 0.8, 0.5606, 0.8, 0.5758, 0.7, 0.5758, 0.7, 0.5606, 0.8, 0.5758, 0.8, 0.5909, 0.7, 0.5909, 0.7, 0.5758, 0.8, 0.5909, 0.8, 0.6061, 0.7, 0.6061, 0.7, 0.5909, 0.8, 0.6061, 0.8, 0.6212, 0.7, 0.6212, 0.7, 0.6061, 0.8, 0.6212, 0.8, 0.6364, 0.7, 0.6364, 0.7, 0.6212, 0.8, 0.6364, 0.8, 0.6515, 0.7, 0.6515, 0.7, 0.6364, 0.8, 0.6515, 0.8, 0.6667, 0.7, 0.6667, 0.7, 0.6515, 0.8, 0.6667, 0.8, 0.6818, 0.7, 0.6818, 0.7, 0.6667, 0.8, 0.6818, 0.8, 0.697, 0.7, 0.697, 0.7, 0.6818, 0.8, 0.697, 0.8, 0.7121, 0.7, 0.7121, 0.7, 0.697, 0.8, 0.7121, 0.8, 0.7273, 0.7, 0.7273, 0.7, 0.7121, 0.8, 0.7273, 0.8, 0.7424, 0.7, 0.7424, 0.7, 0.7273, 0.8, 0.7424, 0.8, 0.7576, 0.7, 0.7576, 0.7, 0.7424, 0.8, 0.7576, 0.8, 0.7727, 0.7, 0.7727, 0.7, 0.7576, 0.8, 0.7727, 0.8, 0.7879, 0.7, 0.7879, 0.7, 0.7727, 0.8, 0.7879, 0.8, 0.803, 0.7, 0.803, 0.7, 0.7879, 0.8, 0.803, 0.8, 0.8182, 0.7, 0.8182, 0.7, 0.803, 0.8, 0.8182, 0.8, 0.8333, 0.7, 0.8333, 0.7, 0.8182, 0.8, 0.8333, 0.8, 0.8485, 0.7, 0.8485, 0.7, 0.8333, 0.8, 0.8485, 0.8, 0.8636, 0.7, 0.8636, 0.7, 0.8485, 0.8, 0.8636, 0.8, 0.8788, 0.7, 0.8788, 0.7, 0.8636, 0.8, 0.8788, 0.8, 0.8939, 0.7, 0.8939, 0.7, 0.8788, 0.8, 0.8939, 0.8, 0.9091, 0.7, 0.9091, 0.7, 0.8939, 0.8, 0.9091, 0.8, 0.9242, 0.7, 0.9242, 0.7, 0.9091, 0.8, 0.9242, 0.8, 0.9394, 0.7, 0.9394, 0.7, 0.9242, 0.8, 0.9394, 0.8, 0.9545, 0.7, 0.9545, 0.7, 0.9394, 0.8, 0.9545, 0.8, 0.9697, 0.7, 0.9697, 0.7, 0.9545, 0.8, 0.9697, 0.8, 0.9848, 0.7, 0.9848, 0.7, 0.9697, 0.9, 0.5121, 0.9, 0.5152, 0.8, 0.5152, 0.8, 0.5121, 0.9, 0.5152, 0.9, 0.5303, 0.8, 0.5303, 0.8, 0.5152, 0.9, 0.5303, 0.9, 0.5455, 0.8, 0.5455, 0.8, 0.5303, 0.9, 0.5455, 0.9, 0.5606, 0.8, 0.5606, 0.8, 0.5455, 0.9, 0.5606, 0.9, 0.5758, 0.8, 0.5758, 0.8, 0.5606, 0.9, 0.5758, 0.9, 0.5909, 0.8, 0.5909, 0.8, 0.5758, 0.9, 0.5909, 0.9, 0.6061, 0.8, 0.6061, 0.8, 0.5909, 0.9, 0.6061, 0.9, 0.6212, 0.8, 0.6212, 0.8, 0.6061, 0.9, 0.6212, 0.9, 0.6364, 0.8, 0.6364, 0.8, 0.6212, 0.9, 0.6364, 0.9, 0.6515, 0.8, 0.6515, 0.8, 0.6364, 0.9, 0.6515, 0.9, 0.6667, 0.8, 0.6667, 0.8, 0.6515, 0.9, 0.6667, 0.9, 0.6818, 0.8, 0.6818, 0.8, 0.6667, 0.9, 0.6818, 0.9, 0.697, 0.8, 0.697, 0.8, 0.6818, 0.9, 0.697, 0.9, 0.7121, 0.8, 0.7121, 0.8, 0.697, 0.9, 0.7121, 0.9, 0.7273, 0.8, 0.7273, 0.8, 0.7121, 0.9, 0.7273, 0.9, 0.7424, 0.8, 0.7424, 0.8, 0.7273, 0.9, 0.7424, 0.9, 0.7576, 0.8, 0.7576, 0.8, 0.7424, 0.9, 0.7576, 0.9, 0.7727, 0.8, 0.7727, 0.8, 0.7576, 0.9, 0.7727, 0.9, 0.7879, 0.8, 0.7879, 0.8, 0.7727, 0.9, 0.7879, 0.9, 0.803, 0.8, 0.803, 0.8, 0.7879, 0.9, 0.803, 0.9, 0.8182, 0.8, 0.8182, 0.8, 0.803, 0.9, 0.8182, 0.9, 0.8333, 0.8, 0.8333, 0.8, 0.8182, 0.9, 0.8333, 0.9, 0.8485, 0.8, 0.8485, 0.8, 0.8333, 0.9, 0.8485, 0.9, 0.8636, 0.8, 0.8636, 0.8, 0.8485, 0.9, 0.8636, 0.9, 0.8788, 0.8, 0.8788, 0.8, 0.8636, 0.9, 0.8788, 0.9, 0.8939, 0.8, 0.8939, 0.8, 0.8788, 0.9, 0.8939, 0.9, 0.9091, 0.8, 0.9091, 0.8, 0.8939, 0.9, 0.9091, 0.9, 0.9242, 0.8, 0.9242, 0.8, 0.9091, 0.9, 0.9242, 0.9, 0.9394, 0.8, 0.9394, 0.8, 0.9242, 0.9, 0.9394, 0.9, 0.9545, 0.8, 0.9545, 0.8, 0.9394, 0.9, 0.9545, 0.9, 0.9697, 0.8, 0.9697, 0.8, 0.9545, 0.9, 0.9697, 0.9, 0.9848, 0.8, 0.9848, 0.8, 0.9697, 1.0, 0.5121, 1.0, 0.5152, 0.9, 0.5152, 0.9, 0.5121, 1.0, 0.5152, 1.0, 0.5303, 0.9, 0.5303, 0.9, 0.5152, 1.0, 0.5303, 1.0, 0.5455, 0.9, 0.5455, 0.9, 0.5303, 1.0, 0.5455, 1.0, 0.5606, 0.9, 0.5606, 0.9, 0.5455, 1.0, 0.5606, 1.0, 0.5758, 0.9, 0.5758, 0.9, 0.5606, 1.0, 0.5758, 1.0, 0.5909, 0.9, 0.5909, 0.9, 0.5758, 1.0, 0.5909, 1.0, 0.6061, 0.9, 0.6061, 0.9, 0.5909, 1.0, 0.6061, 1.0, 0.6212, 0.9, 0.6212, 0.9, 0.6061, 1.0, 0.6212, 1.0, 0.6364, 0.9, 0.6364, 0.9, 0.6212, 1.0, 0.6364, 1.0, 0.6515, 0.9, 0.6515, 0.9, 0.6364, 1.0, 0.6515, 1.0, 0.6667, 0.9, 0.6667, 0.9, 0.6515, 1.0, 0.6667, 1.0, 0.6818, 0.9, 0.6818, 0.9, 0.6667, 1.0, 0.6818, 1.0, 0.697, 0.9, 0.697, 0.9, 0.6818, 1.0, 0.697, 1.0, 0.7121, 0.9, 0.7121, 0.9, 0.697, 1.0, 0.7121, 1.0, 0.7273, 0.9, 0.7273, 0.9, 0.7121, 1.0, 0.7273, 1.0, 0.7424, 0.9, 0.7424, 0.9, 0.7273, 1.0, 0.7424, 1.0, 0.7576, 0.9, 0.7576, 0.9, 0.7424, 1.0, 0.7576, 1.0, 0.7727, 0.9, 0.7727, 0.9, 0.7576, 1.0, 0.7727, 1.0, 0.7879, 0.9, 0.7879, 0.9, 0.7727, 1.0, 0.7879, 1.0, 0.803, 0.9, 0.803, 0.9, 0.7879, 1.0, 0.803, 1.0, 0.8182, 0.9, 0.8182, 0.9, 0.803, 1.0, 0.8182, 1.0, 0.8333, 0.9, 0.8333, 0.9, 0.8182, 1.0, 0.8333, 1.0, 0.8485, 0.9, 0.8485, 0.9, 0.8333, 1.0, 0.8485, 1.0, 0.8636, 0.9, 0.8636, 0.9, 0.8485, 1.0, 0.8636, 1.0, 0.8788, 0.9, 0.8788, 0.9, 0.8636, 1.0, 0.8788, 1.0, 0.8939, 0.9, 0.8939, 0.9, 0.8788, 1.0, 0.8939, 1.0, 0.9091, 0.9, 0.9091, 0.9, 0.8939, 1.0, 0.9091, 1.0, 0.9242, 0.9, 0.9242, 0.9, 0.9091, 1.0, 0.9242, 1.0, 0.9394, 0.9, 0.9394, 0.9, 0.9242, 1.0, 0.9394, 1.0, 0.9545, 0.9, 0.9545, 0.9, 0.9394, 1.0, 0.9545, 1.0, 0.9697, 0.9, 0.9697, 0.9, 0.9545, 1.0, 0.9697, 1.0, 0.9848, 0.9, 0.9848, 0.9, 0.9697, 0.1, 0.9848, 0.1, 0.9879, -7.451e-08, 0.9879, -7.451e-08, 0.9848, 0.1, 0.9879, 0.1, 0.9909, -7.451e-08, 0.9909, -7.451e-08, 0.9879, 0.1, 0.9909, 0.1, 0.9939, -7.451e-08, 0.9939, -7.451e-08, 0.9909, 0.1, 0.9939, 0.1, 0.997, -7.451e-08, 0.997, -7.451e-08, 0.9939, 0.2, 0.9848, 0.2, 0.9879, 0.1, 0.9879, 0.1, 0.9848, 0.2, 0.9879, 0.2, 0.9909, 0.1, 0.9909, 0.1, 0.9879, 0.2, 0.9909, 0.2, 0.9939, 0.1, 0.9939, 0.1, 0.9909, 0.2, 0.9939, 0.2, 0.997, 0.1, 0.997, 0.1, 0.9939, 0.3, 0.9848, 0.3, 0.9879, 0.2, 0.9879, 0.2, 0.9848, 0.3, 0.9879, 0.3, 0.9909, 0.2, 0.9909, 0.2, 0.9879, 0.3, 0.9909, 0.3, 0.9939, 0.2, 0.9939, 0.2, 0.9909, 0.3, 0.9939, 0.3, 0.997, 0.2, 0.997, 0.2, 0.9939, 0.4, 0.9848, 0.4, 0.9879, 0.3, 0.9879, 0.3, 0.9848, 0.4, 0.9879, 0.4, 0.9909, 0.3, 0.9909, 0.3, 0.9879, 0.4, 0.9909, 0.4, 0.9939, 0.3, 0.9939, 0.3, 0.9909, 0.4, 0.9939, 0.4, 0.997, 0.3, 0.997, 0.3, 0.9939, 0.5, 0.9848, 0.5, 0.9879, 0.4, 0.9879, 0.4, 0.9848, 0.5, 0.9879, 0.5, 0.9909, 0.4, 0.9909, 0.4, 0.9879, 0.5, 0.9909, 0.5, 0.9939, 0.4, 0.9939, 0.4, 0.9909, 0.5, 0.9939, 0.5, 0.997, 0.4, 0.997, 0.4, 0.9939, 0.6, 0.9848, 0.6, 0.9879, 0.5, 0.9879, 0.5, 0.9848, 0.6, 0.9879, 0.6, 0.9909, 0.5, 0.9909, 0.5, 0.9879, 0.6, 0.9909, 0.6, 0.9939, 0.5, 0.9939, 0.5, 0.9909, 0.6, 0.9939, 0.6, 0.997, 0.5, 0.997, 0.5, 0.9939, 0.7, 0.9848, 0.7, 0.9879, 0.6, 0.9879, 0.6, 0.9848, 0.7, 0.9879, 0.7, 0.9909, 0.6, 0.9909, 0.6, 0.9879, 0.7, 0.9909, 0.7, 0.9939, 0.6, 0.9939, 0.6, 0.9909, 0.7, 0.9939, 0.7, 0.997, 0.6, 0.997, 0.6, 0.9939, 0.8, 0.9848, 0.8, 0.9879, 0.7, 0.9879, 0.7, 0.9848, 0.8, 0.9879, 0.8, 0.9909, 0.7, 0.9909, 0.7, 0.9879, 0.8, 0.9909, 0.8, 0.9939, 0.7, 0.9939, 0.7, 0.9909, 0.8, 0.9939, 0.8, 0.997, 0.7, 0.997, 0.7, 0.9939, 0.9, 0.9848, 0.9, 0.9879, 0.8, 0.9879, 0.8, 0.9848, 0.9, 0.9879, 0.9, 0.9909, 0.8, 0.9909, 0.8, 0.9879, 0.9, 0.9909, 0.9, 0.9939, 0.8, 0.9939, 0.8, 0.9909, 0.9, 0.9939, 0.9, 0.997, 0.8, 0.997, 0.8, 0.9939, 1.0, 0.9848, 1.0, 0.9879, 0.9, 0.9879, 0.9, 0.9848, 1.0, 0.9879, 1.0, 0.9909, 0.9, 0.9909, 0.9, 0.9879, 1.0, 0.9909, 1.0, 0.9939, 0.9, 0.9939, 0.9, 0.9909, 1.0, 0.9939, 1.0, 0.997, 0.9, 0.997, 0.9, 0.9939, 1.0, 0.5, 1.0, 0.503, 0.9, 0.503, 0.9, 0.5, 1.0, 0.503, 1.0, 0.5061, 0.9, 0.5061, 0.9, 0.503, 1.0, 0.5061, 1.0, 0.5091, 0.9, 0.5091, 0.9, 0.5061, 1.0, 0.5091, 1.0, 0.5121, 0.9, 0.5121, 0.9, 0.5091, 0.9, 0.5, 0.9, 0.503, 0.8, 0.503, 0.8, 0.5, 0.9, 0.503, 0.9, 0.5061, 0.8, 0.5061, 0.8, 0.503, 0.9, 0.5061, 0.9, 0.5091, 0.8, 0.5091, 0.8, 0.5061, 0.9, 0.5091, 0.9, 0.5121, 0.8, 0.5121, 0.8, 0.5091, 0.8, 0.5, 0.8, 0.503, 0.7, 0.503, 0.7, 0.5, 0.8, 0.503, 0.8, 0.5061, 0.7, 0.5061, 0.7, 0.503, 0.8, 0.5061, 0.8, 0.5091, 0.7, 0.5091, 0.7, 0.5061, 0.8, 0.5091, 0.8, 0.5121, 0.7, 0.5121, 0.7, 0.5091, 0.7, 0.5, 0.7, 0.503, 0.6, 0.503, 0.6, 0.5, 0.7, 0.503, 0.7, 0.5061, 0.6, 0.5061, 0.6, 0.503, 0.7, 0.5061, 0.7, 0.5091, 0.6, 0.5091, 0.6, 0.5061, 0.7, 0.5091, 0.7, 0.5121, 0.6, 0.5121, 0.6, 0.5091, 0.6, 0.5, 0.6, 0.503, 0.5, 0.503, 0.5, 0.5, 0.6, 0.503, 0.6, 0.5061, 0.5, 0.5061, 0.5, 0.503, 0.6, 0.5061, 0.6, 0.5091, 0.5, 0.5091, 0.5, 0.5061, 0.6, 0.5091, 0.6, 0.5121, 0.5, 0.5121, 0.5, 0.5091, 0.5, 0.5, 0.5, 0.503, 0.4, 0.503, 0.4, 0.5, 0.5, 0.503, 0.5, 0.5061, 0.4, 0.5061, 0.4, 0.503, 0.5, 0.5061, 0.5, 0.5091, 0.4, 0.5091, 0.4, 0.5061, 0.5, 0.5091, 0.5, 0.5121, 0.4, 0.5121, 0.4, 0.5091, 0.4, 0.5, 0.4, 0.503, 0.3, 0.503, 0.3, 0.5, 0.4, 0.503, 0.4, 0.5061, 0.3, 0.5061, 0.3, 0.503, 0.4, 0.5061, 0.4, 0.5091, 0.3, 0.5091, 0.3, 0.5061, 0.4, 0.5091, 0.4, 0.5121, 0.3, 0.5121, 0.3, 0.5091, 0.3, 0.5, 0.3, 0.503, 0.2, 0.503, 0.2, 0.5, 0.3, 0.503, 0.3, 0.5061, 0.2, 0.5061, 0.2, 0.503, 0.3, 0.5061, 0.3, 0.5091, 0.2, 0.5091, 0.2, 0.5061, 0.3, 0.5091, 0.3, 0.5121, 0.2, 0.5121, 0.2, 0.5091, 0.2, 0.5, 0.2, 0.503, 0.1, 0.503, 0.1, 0.5, 0.2, 0.503, 0.2, 0.5061, 0.1, 0.5061, 0.1, 0.503, 0.2, 0.5061, 0.2, 0.5091, 0.1, 0.5091, 0.1, 0.5061, 0.2, 0.5091, 0.2, 0.5121, 0.1, 0.5121, 0.1, 0.5091, 0.1, 0.5, 0.1, 0.503, -7.451e-08, 0.503, -7.451e-08, 0.5, 0.1, 0.503, 0.1, 0.5061, -7.451e-08, 0.5061, -7.451e-08, 0.503, 0.1, 0.5061, 0.1, 0.5091, -7.451e-08, 0.5091, -7.451e-08, 0.5061, 0.1, 0.5091, 0.1, 0.5121, -7.451e-08, 0.5121, -7.451e-08, 0.5091])
me_cylindre_002.materials.append(mat_corde)
me_cylindre_002.use_remesh_fix_poles = True
me_cylindre_002.use_remesh_preserve_attributes = False
me_cylindre_002.update()

# ---- curves / text
cu_courbenurbs = bpy.data.curves.new('CourbeNURBS', 'CURVE')
cu_courbenurbs.dimensions = '3D'
_sp = cu_courbenurbs.splines.new('NURBS'); _sp.points.add(24)
_sp.points.foreach_set('co', [0.0, 0.0, 0.0, 1.0, 0.05342, -0.01526, 0.0, 1.0, 0.087, -0.06105, 0.0, 1.0, 0.087, -0.1175, 0.0, 1.0, 0.05495, -0.1633, 0.0, 1.0, 0.0, -0.1816, 0.0, 1.0, -0.05342, -0.1633, 0.0, 1.0, -0.087, -0.1175, 0.0, 1.0, -0.08548, -0.06411, 0.0, 1.0, -0.05342, -0.01832, 0.0, 1.0, 3.725e-09, 3.725e-09, 0.0, 1.0, 3.725e-09, 0.7227, -0.1582, 1.0, 3.725e-09, 1.684, -0.251, 1.0, 3.725e-09, 2.606, -0.143, 1.0, 3.725e-09, 3.324, -0.007596, 1.0, -0.05342, 3.341, -0.007596, 1.0, -0.08853, 3.387, -0.007596, 1.0, -0.09005, 3.449, -0.007596, 1.0, -0.05647, 3.495, -0.007596, 1.0, 3.725e-09, 3.515, -0.007596, 1.0, 0.05647, 3.498, -0.007596, 1.0, 0.09005, 3.451, -0.007596, 1.0, 0.08853, 3.39, -0.007596, 1.0, 0.05647, 3.346, -0.007596, 1.0, 7.451e-09, 3.324, -0.007596, 1.0])
_sp.order_u = 2
_sp.order_v = 0
cu_courbenurbs.use_path = True
cu_courbenurbs.fill_mode = 'FULL'

# ---- objects
ob_poteaux_2 = bpy.data.objects.new('Poteaux 2', me_cylindre_001)
ob_corde = bpy.data.objects.new('Corde', me_cylindre_002)
ob_courbenurbs = bpy.data.objects.new('CourbeNURBS', cu_courbenurbs)

# ---- transforms, parenting, visibility, modifiers, constraints
ob_poteaux_2.location = (0.0, 3.512, 1.021)
ob_corde.location = (0.0, 0.07898, 4.017)
ob_corde.scale = (0.396, 0.396, 2.265)
_m = ob_corde.modifiers.new('Courbe', 'CURVE')
_m.object = ob_courbenurbs
_m.deform_axis = 'POS_Z'
ob_courbenurbs.location = (0.0, 0.09158, 1.777)

# ---- collection membership
col_collection.objects.link(ob_poteaux_2)
col_collection.objects.link(ob_corde)
col_collection.objects.link(ob_courbenurbs)

# ---- scene / render settings (as saved in the file)
scene.frame_start = 1; scene.frame_end = 250; scene.frame_set(1)
scene.render.engine = 'BLENDER_EEVEE_NEXT'
scene.cycles.use_denoising = False
scene.cycles.samples = 128
scene.cycles.sampling_pattern = 'TABULATED_SOBOL'
scene.cycles.use_adaptive_sampling = False
scene.cycles.use_light_tree = False
scene.view_settings.view_transform = 'Filmic'
bpy.context.view_layer.update()

# ---- added for rendering (the .blend has no active camera and no usable light): camera, sun
cam_auto = bpy.data.cameras.new('AutoCamera')
cam_auto.lens = 50.0
cam_auto.sensor_width = 36.0
cam_auto.clip_end = 1000.0
ob_auto_camera = bpy.data.objects.new('AutoCamera', cam_auto)
scene.collection.objects.link(ob_auto_camera)
ob_auto_camera.location = (6.19264, -5.67285, 6.35303)
ob_auto_camera.rotation_euler = (1.09748, -7.21219e-08, 0.694738)
scene.camera = ob_auto_camera
light_auto_sun = bpy.data.lights.new('AutoSun', 'SUN')
light_auto_sun.energy = 3.0
light_auto_sun.angle = 0.0523599
ob_auto_sun = bpy.data.objects.new('AutoSun', light_auto_sun)
scene.collection.objects.link(ob_auto_sun)
ob_auto_sun.rotation_euler = (0.872665, 0.174533, 0.523599)
bpy.context.view_layer.update()
